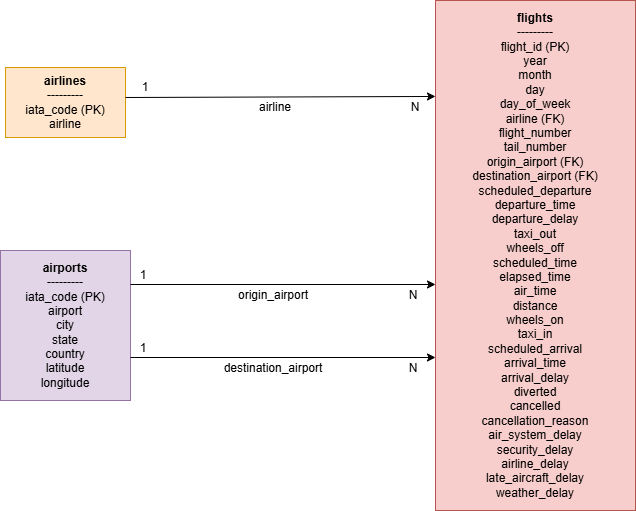

The diagram above was exported from draw.io. Its source (the exported page's mxGraphModel, read from the mxfile embedded in the PNG):
<mxGraphModel dx="1030" dy="527" grid="0" gridSize="10" guides="1" tooltips="1" connect="1" arrows="1" fold="1" page="1" pageScale="1" pageWidth="827" pageHeight="1169" math="0" shadow="0">
  <root>
    <mxCell id="0" />
    <mxCell id="1" parent="0" />
    <mxCell id="F_wwUeLDnP4poSJcmpPU-1" parent="1" style="rounded=0;whiteSpace=wrap;html=1;fillColor=#ffe6cc;strokeColor=#d79b00;" value="&lt;div&gt;&lt;b&gt;airlines&lt;/b&gt;&lt;/div&gt;&lt;div&gt;---------&lt;/div&gt;&lt;div&gt;iata_code (PK)&lt;/div&gt;&lt;div&gt;airline&lt;/div&gt;" vertex="1">
      <mxGeometry height="70" width="120" x="93" y="79" as="geometry" />
    </mxCell>
    <mxCell id="F_wwUeLDnP4poSJcmpPU-2" parent="1" style="rounded=0;whiteSpace=wrap;html=1;fillColor=#e1d5e7;strokeColor=#9673a6;" value="&lt;div&gt;&lt;b&gt;airports&lt;/b&gt;&lt;/div&gt;&lt;div&gt;---------&lt;/div&gt;&lt;div&gt;iata_code (PK)&lt;/div&gt;&lt;div&gt;airport&lt;/div&gt;&lt;div&gt;city&lt;/div&gt;&lt;div&gt;state&lt;/div&gt;&lt;div&gt;country&lt;/div&gt;&lt;div&gt;latitude&lt;/div&gt;&lt;div&gt;longitude&lt;/div&gt;" vertex="1">
      <mxGeometry height="150" width="130" x="88" y="262" as="geometry" />
    </mxCell>
    <mxCell id="F_wwUeLDnP4poSJcmpPU-3" parent="1" style="whiteSpace=wrap;html=1;fillColor=#f8cecc;strokeColor=#b85450;" value="&lt;b&gt;flights&lt;/b&gt;&lt;br&gt;---------&lt;br&gt;flight_id (PK)&lt;br&gt;year&lt;br&gt;month&lt;br&gt;day&lt;br&gt;day_of_week&lt;br&gt;airline (FK)&lt;br&gt;flight_number&lt;br&gt;tail_number&lt;br&gt;origin_airport (FK)&lt;br&gt;destination_airport (FK)&lt;br&gt;scheduled_departure&lt;br&gt;departure_time&lt;br&gt;departure_delay&lt;br&gt;taxi_out&lt;br&gt;wheels_off&lt;br&gt;scheduled_time&lt;br&gt;elapsed_time&lt;br&gt;air_time&lt;br&gt;distance&lt;br&gt;wheels_on&lt;br&gt;taxi_in&lt;br&gt;scheduled_arrival&lt;br&gt;arrival_time&lt;br&gt;arrival_delay&lt;br&gt;diverted&lt;br&gt;cancelled&lt;br&gt;cancellation_reason&lt;br&gt;air_system_delay&lt;br&gt;security_delay&lt;br&gt;airline_delay&lt;br&gt;late_aircraft_delay&lt;br&gt;weather_delay" vertex="1">
      <mxGeometry height="510" width="200" x="523" y="12" as="geometry" />
    </mxCell>
    <mxCell id="F_wwUeLDnP4poSJcmpPU-9" parent="1" style="text;html=1;whiteSpace=wrap;strokeColor=none;fillColor=none;align=center;verticalAlign=middle;rounded=0;" value="1" vertex="1">
      <mxGeometry height="20" width="20" x="223" y="89" as="geometry" />
    </mxCell>
    <mxCell id="F_wwUeLDnP4poSJcmpPU-11" parent="1" style="text;html=1;whiteSpace=wrap;strokeColor=none;fillColor=none;align=center;verticalAlign=middle;rounded=0;" value="N" vertex="1">
      <mxGeometry height="20" width="20" x="493" y="109" as="geometry" />
    </mxCell>
    <mxCell id="F_wwUeLDnP4poSJcmpPU-12" edge="1" parent="1" style="endArrow=classic;html=1;rounded=0;entryX=0;entryY=0.096;entryDx=0;entryDy=0;entryPerimeter=0;" value="">
      <mxGeometry height="50" relative="1" width="50" as="geometry">
        <mxPoint x="213" y="109" as="sourcePoint" />
        <mxPoint x="523" y="107.96000000000004" as="targetPoint" />
      </mxGeometry>
    </mxCell>
    <mxCell id="F_wwUeLDnP4poSJcmpPU-13" parent="1" style="text;html=1;whiteSpace=wrap;strokeColor=none;fillColor=none;align=center;verticalAlign=middle;rounded=0;" value="airline" vertex="1">
      <mxGeometry height="20" width="40" x="343" y="109" as="geometry" />
    </mxCell>
    <mxCell id="F_wwUeLDnP4poSJcmpPU-14" parent="1" style="text;html=1;whiteSpace=wrap;strokeColor=none;fillColor=none;align=center;verticalAlign=middle;rounded=0;" value="1" vertex="1">
      <mxGeometry height="20" width="20" x="221" y="277" as="geometry" />
    </mxCell>
    <mxCell id="F_wwUeLDnP4poSJcmpPU-15" parent="1" style="text;html=1;whiteSpace=wrap;strokeColor=none;fillColor=none;align=center;verticalAlign=middle;rounded=0;" value="N" vertex="1">
      <mxGeometry height="20" width="20" x="491" y="297" as="geometry" />
    </mxCell>
    <mxCell id="F_wwUeLDnP4poSJcmpPU-16" parent="1" style="text;html=1;whiteSpace=wrap;strokeColor=none;fillColor=none;align=center;verticalAlign=middle;rounded=0;" value="origin_airport" vertex="1">
      <mxGeometry height="20" width="40" x="341" y="297" as="geometry" />
    </mxCell>
    <mxCell id="F_wwUeLDnP4poSJcmpPU-17" edge="1" parent="1" style="endArrow=classic;html=1;rounded=0;entryX=0;entryY=0.096;entryDx=0;entryDy=0;entryPerimeter=0;" value="">
      <mxGeometry height="50" relative="1" width="50" as="geometry">
        <mxPoint x="218" y="296" as="sourcePoint" />
        <mxPoint x="523" y="296" as="targetPoint" />
      </mxGeometry>
    </mxCell>
    <mxCell id="F_wwUeLDnP4poSJcmpPU-18" parent="1" style="text;html=1;whiteSpace=wrap;strokeColor=none;fillColor=none;align=center;verticalAlign=middle;rounded=0;" value="1" vertex="1">
      <mxGeometry height="20" width="20" x="221" y="350" as="geometry" />
    </mxCell>
    <mxCell id="F_wwUeLDnP4poSJcmpPU-19" parent="1" style="text;html=1;whiteSpace=wrap;strokeColor=none;fillColor=none;align=center;verticalAlign=middle;rounded=0;" value="N" vertex="1">
      <mxGeometry height="20" width="20" x="491" y="370" as="geometry" />
    </mxCell>
    <mxCell id="F_wwUeLDnP4poSJcmpPU-20" parent="1" style="text;html=1;whiteSpace=wrap;strokeColor=none;fillColor=none;align=center;verticalAlign=middle;rounded=0;" value="destination_airport" vertex="1">
      <mxGeometry height="20" width="40" x="341" y="370" as="geometry" />
    </mxCell>
    <mxCell id="F_wwUeLDnP4poSJcmpPU-21" edge="1" parent="1" style="endArrow=classic;html=1;rounded=0;entryX=0;entryY=0.096;entryDx=0;entryDy=0;entryPerimeter=0;" value="">
      <mxGeometry height="50" relative="1" width="50" as="geometry">
        <mxPoint x="218" y="369" as="sourcePoint" />
        <mxPoint x="523" y="369" as="targetPoint" />
      </mxGeometry>
    </mxCell>
  </root>
</mxGraphModel>